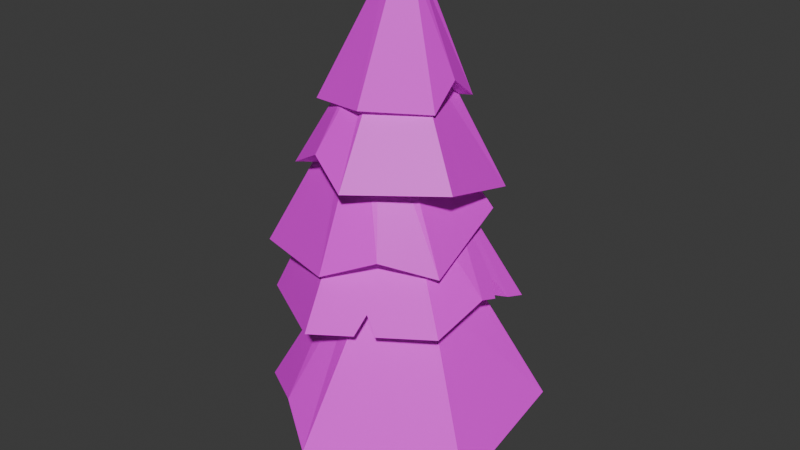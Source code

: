 # Source: Tree2.blend  (saved by Blender 4.5.88; exported with 4.5.12 LTS)
import bpy
from mathutils import Matrix  # noqa: F401  (used for matrix-valued properties, if any)

bpy.ops.wm.read_factory_settings(use_empty=True)
scene = bpy.context.scene
scene.name = 'Scene'

# ---- collections
col_collection = bpy.data.collections.new('Collection'); scene.collection.children.link(col_collection)

# ---- images (referenced by path relative to the original .blend; pixels are not part of the script)
import os
ASSET_DIR = os.environ.get("B2B_ASSET_DIR", "")  # directory of the original .blend (textures are referenced by path, not embedded)
HERE = os.path.dirname(os.path.abspath(__file__))  # packed textures are extracted next to this script under _unpacked/

def load_image(name, relpath, width, height, colorspace="sRGB"):
    """Load a texture the original file referenced (path relative to the .blend, or extracted next to this script)."""
    p = next((c for c in (os.path.join(HERE, relpath), os.path.join(ASSET_DIR, relpath)) if relpath and os.path.exists(c)), "")
    if p:
        img = bpy.data.images.load(p, check_existing=True)
        img.name = name
    else:  # same state as the original file: an image datablock whose file is absent (Cycles renders it pink)
        img = bpy.data.images.new(name, width, height)
        img.source = "FILE"
        img.filepath = "//" + (relpath or name)
    img.colorspace_settings.name = colorspace
    return img
img_endesga_x64_png_001 = load_image('endesga x64.png.001', 'endesga x64.png', 1024, 1024, 'sRGB')

# ---- materials (node trees are filled in below, after node groups)
mat_material = bpy.data.materials.new('Material')
mat_material.alpha_threshold = 0.0
mat_material.roughness = 0.5
mat_material.line_color = (0.0, 0.0, 0.0, 1.0)

# ---- material node trees
mat_material.use_nodes = True; mat_material.node_tree.nodes.clear()
_N = mat_material.node_tree.nodes; _L = mat_material.node_tree.links
n0 = _N.new('ShaderNodeOutputMaterial'); n0.name = 'Material Output'; n0.location = (300, 300)
n1 = _N.new('ShaderNodeBsdfPrincipled'); n1.name = 'Principled BSDF'; n1.location = (10, 300)
n1.inputs[3].default_value = 1.45
n2 = _N.new('ShaderNodeTexImage'); n2.name = 'Image Texture'; n2.location = (-331, 293)
n2.image = img_endesga_x64_png_001
_L.new(n1.outputs[0], n0.inputs[0])
_L.new(n2.outputs[0], n1.inputs[0])
n0.is_active_output = True

# ---- world
world_world = bpy.data.worlds.new('World'); scene.world = world_world
world_world.use_nodes = True; world_world.node_tree.nodes.clear()
_N = world_world.node_tree.nodes; _L = world_world.node_tree.links
n0 = _N.new('ShaderNodeOutputWorld'); n0.name = 'World Output'; n0.location = (300, 300)
n1 = _N.new('ShaderNodeBackground'); n1.name = 'Background'; n1.location = (10, 300)
n1.inputs[0].default_value = (0.05088, 0.05088, 0.05088, 1.0)
_L.new(n1.outputs[0], n0.inputs[0])
n0.is_active_output = True
world_world.color = (0.05088, 0.05088, 0.05088)
world_world.sun_shadow_jitter_overblur = 0.0

# ---- meshes
me_cylinder = bpy.data.meshes.new('Cylinder')
me_cylinder.from_pydata([(0.0, 1.0, -1.0), (0.0, 0.5935, 1.0), (0.866, 0.5, -1.0), (0.514, 0.2968, 1.0), (0.866, -0.5, -1.0), (0.514, -0.2968, 1.0), (0.0, -1.0, -1.0), (0.0, -0.5935, 1.0), (-0.866, -0.5, -1.0), (-0.514, -0.2968, 1.0), (-0.866, 0.5, -1.0), (-0.514, 0.2968, 1.0), (-0.2682, 0.8375, -0.0136), (0.4242, 0.4377, -0.0136), (0.4242, -0.3618, -0.0136), (-0.2682, -0.7615, -0.0136), (-0.9606, -0.3618, -0.0136), (-0.9606, 0.4377, -0.0136)], [], [(12, 1, 3, 13), (13, 3, 5, 14), (14, 5, 7, 15), (15, 7, 9, 16), (3, 1, 11, 9, 7, 5), (16, 9, 11, 17), (17, 11, 1, 12), (0, 2, 4, 6, 8, 10), (10, 17, 12, 0), (8, 16, 17, 10), (6, 15, 16, 8), (4, 14, 15, 6), (2, 13, 14, 4), (0, 12, 13, 2)])
_uv = me_cylinder.uv_layers.new(name='UVMap')
_uv.uv.foreach_set('vector', [0.3919, 0.06348, 0.392, 0.1135, 0.3921, 0.1135, 0.3921, 0.06348, 0.3921, 0.06348, 0.3921, 0.1135, 0.3921, 0.1135, 0.3921, 0.06348, 0.3921, 0.06348, 0.3921, 0.1135, 0.392, 0.1135, 0.3919, 0.06348, 0.3919, 0.06348, 0.392, 0.1135, 0.3918, 0.1135, 0.3917, 0.06348, 0.3921, 0.1135, 0.392, 0.1135, 0.3918, 0.1135, 0.3918, 0.1135, 0.392, 0.1135, 0.3921, 0.1135, 0.3917, 0.06348, 0.3918, 0.1135, 0.3918, 0.1135, 0.3917, 0.06348, 0.3917, 0.06348, 0.3918, 0.1135, 0.392, 0.1135, 0.3919, 0.06348, 0.392, 0.01476, 0.3922, 0.01476, 0.3922, 0.01476, 0.392, 0.01476, 0.3917, 0.01476, 0.3917, 0.01476, 0.3917, 0.01476, 0.3917, 0.06348, 0.3919, 0.06348, 0.392, 0.01476, 0.3917, 0.01476, 0.3917, 0.06348, 0.3917, 0.06348, 0.3917, 0.01476, 0.392, 0.01476, 0.3919, 0.06348, 0.3917, 0.06348, 0.3917, 0.01476, 0.3922, 0.01476, 0.3921, 0.06348, 0.3919, 0.06348, 0.392, 0.01476, 0.3922, 0.01476, 0.3921, 0.06348, 0.3921, 0.06348, 0.3922, 0.01476, 0.392, 0.01476, 0.3919, 0.06348, 0.3921, 0.06348, 0.3922, 0.01476])
me_cylinder.materials.append(mat_material)
me_cylinder.update()
me_cylinder_001 = bpy.data.meshes.new('Cylinder.001')
me_cylinder_001.from_pydata([(0.0, 1.001, -1.0), (0.0, 0.528, 1.0), (0.8293, 0.4794, -0.7806), (0.4572, 0.264, 1.0), (0.8916, -0.4932, -1.136), (0.4572, -0.264, 1.0), (-0.09349, -0.9978, -0.9482), (0.0, -0.528, 1.0), (-0.8201, -0.5128, -0.8708), (-0.4572, -0.264, 1.0), (-0.9373, 0.5277, -1.144), (-0.4572, 0.264, 1.0), (0.0, 1.272, -1.0), (1.064, 0.6148, -0.7806), (1.126, -0.6286, -1.136), (-0.09349, -1.269, -0.9482), (-1.055, -0.6482, -0.8708), (-1.172, 0.6631, -1.144), (6.026e-09, 0.8844, -0.5717), (0.7659, 0.4422, -0.5717), (0.7659, -0.4422, -0.5717), (6.026e-09, -0.8844, -0.5717), (-0.7659, -0.4422, -0.5717), (-0.7659, 0.4422, -0.5717), (-0.5276, -0.993, -0.6625), (-0.2286, -0.396, 1.0), (-0.4103, -0.7899, -0.6625), (-0.3829, -0.6633, -0.5717), (0.485, 0.8734, -0.6268), (0.2286, 0.396, 1.0), (0.3677, 0.6702, -0.6268), (0.3829, 0.6633, -0.5717), (-0.628, 0.9458, -1.077), (-0.4441, 1.041, -1.054), (-0.5272, 0.735, -1.081), (-0.3623, 0.8183, -1.056), (-0.4113, 0.7291, -0.8274), (-0.528, 0.9043, -0.8136)], [], [(28, 29, 3, 13), (13, 3, 5, 14), (14, 5, 7, 15), (24, 25, 9, 16), (3, 29, 1, 11, 9, 25, 7, 5), (16, 9, 11, 17), (17, 11, 1, 12, 33, 37, 32), (10, 34, 36, 35, 0, 18, 23), (30, 0, 12, 28), (4, 2, 13, 14), (6, 4, 14, 15), (26, 6, 15, 24), (10, 8, 16, 17), (0, 35, 33, 12), (18, 31, 19, 20, 21, 27, 22, 23), (26, 8, 22, 27), (2, 4, 20, 19), (8, 10, 23, 22), (4, 6, 21, 20), (30, 2, 19, 31), (6, 26, 27, 21), (8, 26, 24, 16), (15, 7, 25, 24), (0, 30, 31, 18), (2, 30, 28, 13), (12, 1, 29, 28), (37, 33, 35, 36), (32, 34, 10, 17), (36, 34, 32, 37)])
_uv = me_cylinder_001.uv_layers.new(name='UVMap')
_uv.uv.foreach_set('vector', [0.3279, 0.1786, 0.3278, 0.0196, 0.3276, 0.0196, 0.3276, 0.1782, 0.3276, 0.1782, 0.3276, 0.0196, 0.3276, 0.0196, 0.3276, 0.1774, 0.3276, 0.1774, 0.3276, 0.0196, 0.3281, 0.0196, 0.3282, 0.1778, 0.3284, 0.1785, 0.3284, 0.0196, 0.3286, 0.0196, 0.3286, 0.178, 0.3276, 0.0196, 0.3278, 0.0196, 0.3281, 0.0196, 0.3286, 0.0196, 0.3286, 0.0196, 0.3284, 0.0196, 0.3281, 0.0196, 0.3276, 0.0196, 0.3286, 0.178, 0.3286, 0.0196, 0.3286, 0.0196, 0.3287, 0.1774, 0.3287, 0.1774, 0.3286, 0.0196, 0.3281, 0.0196, 0.3281, 0.1777, 0.3283, 0.1776, 0.3284, 0.1782, 0.3284, 0.1775, 0.3286, 0.1774, 0.3284, 0.1775, 0.3283, 0.1781, 0.3283, 0.1776, 0.3281, 0.1777, 0.3281, 0.1787, 0.3285, 0.1787, 0.3279, 0.1786, 0.3281, 0.1777, 0.3281, 0.1777, 0.3279, 0.1786, 0.3277, 0.1774, 0.3277, 0.1782, 0.3276, 0.1782, 0.3276, 0.1774, 0.3282, 0.1778, 0.3277, 0.1774, 0.3276, 0.1774, 0.3282, 0.1778, 0.3283, 0.1785, 0.3282, 0.1778, 0.3282, 0.1778, 0.3284, 0.1785, 0.3286, 0.1774, 0.3285, 0.178, 0.3286, 0.178, 0.3287, 0.1774, 0.3281, 0.1777, 0.3283, 0.1776, 0.3283, 0.1776, 0.3281, 0.1777, 0.3281, 0.1787, 0.3279, 0.1787, 0.3277, 0.1787, 0.3277, 0.1787, 0.3281, 0.1787, 0.3283, 0.1787, 0.3285, 0.1787, 0.3285, 0.1787, 0.3283, 0.1785, 0.3285, 0.178, 0.3285, 0.1787, 0.3283, 0.1787, 0.3277, 0.1782, 0.3277, 0.1774, 0.3277, 0.1787, 0.3277, 0.1787, 0.3285, 0.178, 0.3286, 0.1774, 0.3285, 0.1787, 0.3285, 0.1787, 0.3277, 0.1774, 0.3282, 0.1778, 0.3281, 0.1787, 0.3277, 0.1787, 0.3279, 0.1786, 0.3277, 0.1782, 0.3277, 0.1787, 0.3279, 0.1787, 0.3282, 0.1778, 0.3283, 0.1785, 0.3283, 0.1787, 0.3281, 0.1787, 0.3285, 0.178, 0.3283, 0.1785, 0.3284, 0.1785, 0.3286, 0.178, 0.3282, 0.1778, 0.3281, 0.0196, 0.3284, 0.0196, 0.3284, 0.1785, 0.3281, 0.1777, 0.3279, 0.1786, 0.3279, 0.1787, 0.3281, 0.1787, 0.3277, 0.1782, 0.3279, 0.1786, 0.3279, 0.1786, 0.3276, 0.1782, 0.3281, 0.1777, 0.3281, 0.0196, 0.3278, 0.0196, 0.3279, 0.1786, 0.3284, 0.1782, 0.3283, 0.1776, 0.3283, 0.1776, 0.3283, 0.1781, 0.3284, 0.1775, 0.3284, 0.1775, 0.3286, 0.1774, 0.3287, 0.1774, 0.3283, 0.1781, 0.3284, 0.1775, 0.3284, 0.1775, 0.3284, 0.1782])
me_cylinder_001.materials.append(mat_material)
me_cylinder_001.update()
me_cylinder_002 = bpy.data.meshes.new('Cylinder.002')
me_cylinder_002.from_pydata([(-0.01822, 1.01, -1.229), (0.0, 0.528, 1.0), (0.8672, 0.5007, -1.0), (0.4572, 0.264, 1.0), (0.8672, -0.5007, -1.0), (0.4572, -0.264, 1.0), (0.0, -1.001, -1.0), (0.0, -0.528, 1.0), (-0.8672, -0.5007, -1.0), (-0.4572, -0.264, 1.0), (-0.8672, 0.5007, -1.0), (-0.4572, 0.264, 1.0), (-0.01822, 1.281, -1.229), (1.102, 0.6361, -1.0), (1.102, -0.6361, -1.0), (0.0, -1.272, -1.0), (-1.102, -0.6361, -1.0), (-1.102, 0.6361, -1.0), (5.751e-09, 0.9067, -0.5717), (0.7852, 0.4533, -0.5717), (0.7852, -0.4533, -0.5717), (4.818e-09, -0.9067, -0.5717), (-0.7852, -0.4533, -0.5717), (-0.7852, 0.4533, -0.5717), (-0.9882, -0.07192, -0.8646), (-0.4572, 0.0, 1.0), (-0.7536, -0.07192, -0.8646), (-0.7852, 0.0, -0.5717), (1.124, -0.01019, -0.7258), (0.4572, 0.0, 1.0), (0.889, -0.01019, -0.7258), (0.7852, 0.0, -0.5717), (0.874, 0.3429, -0.9153), (0.8822, 0.1506, -0.8121), (0.7748, 0.2172, -0.5712), (1.11, 0.4027, -0.901), (1.114, 0.1956, -0.8138), (1.013, 0.2771, -0.5756), (0.3684, -0.694, -0.5717), (0.5871, -0.9333, -1.0), (0.4111, -1.035, -1.0), (0.4991, -0.7133, -1.0), (0.2717, -0.8445, -1.0), (0.4652, -0.8997, -0.7206)], [], [(12, 1, 3, 13), (28, 29, 5, 14), (14, 5, 7, 15, 40, 43, 39), (15, 7, 9, 16), (3, 1, 11, 25, 9, 7, 5, 29), (24, 25, 11, 17), (17, 11, 1, 12), (10, 0, 18, 23), (2, 0, 12, 13), (30, 33, 36, 28), (6, 42, 40, 15), (8, 6, 15, 16), (26, 8, 16, 24), (0, 10, 17, 12), (18, 19, 34, 31, 20, 38, 21, 22, 27, 23), (6, 8, 22, 21), (30, 4, 20, 31), (26, 10, 23, 27), (4, 41, 38, 20), (0, 2, 19, 18), (8, 26, 27, 22), (10, 26, 24, 17), (16, 9, 25, 24), (2, 32, 34, 19), (4, 30, 28, 14), (13, 3, 29, 28, 36, 37, 35), (35, 32, 2, 13), (34, 37, 36, 33), (34, 33, 30, 31), (37, 34, 32, 35), (39, 41, 4, 14), (38, 42, 6, 21), (38, 41, 39, 43), (43, 40, 42, 38)])
_uv = me_cylinder_002.uv_layers.new(name='UVMap')
_uv.uv.foreach_set('vector', [0.3283, 0.1772, 0.3284, 0.02939, 0.3282, 0.02078, 0.328, 0.1777, 0.328, 0.1781, 0.3282, 0.01894, 0.3282, 0.01711, 0.328, 0.1779, 0.328, 0.1779, 0.3282, 0.01711, 0.3285, 0.02207, 0.3284, 0.1777, 0.3282, 0.1778, 0.3282, 0.1781, 0.3282, 0.1778, 0.3284, 0.1777, 0.3285, 0.02207, 0.3287, 0.03068, 0.3287, 0.1774, 0.3282, 0.02078, 0.3284, 0.02939, 0.3287, 0.03434, 0.3287, 0.03251, 0.3287, 0.03068, 0.3285, 0.02207, 0.3282, 0.01711, 0.3282, 0.01894, 0.3287, 0.1775, 0.3287, 0.03251, 0.3287, 0.03434, 0.3287, 0.1773, 0.3287, 0.1773, 0.3287, 0.03434, 0.3284, 0.02939, 0.3283, 0.1772, 0.3286, 0.1773, 0.3283, 0.1772, 0.3283, 0.178, 0.3286, 0.1779, 0.328, 0.1777, 0.3283, 0.1772, 0.3283, 0.1772, 0.328, 0.1777, 0.3281, 0.1781, 0.328, 0.178, 0.328, 0.178, 0.328, 0.1781, 0.3284, 0.1777, 0.3283, 0.1777, 0.3282, 0.1778, 0.3284, 0.1777, 0.3286, 0.1774, 0.3284, 0.1777, 0.3284, 0.1777, 0.3287, 0.1774, 0.3286, 0.1776, 0.3286, 0.1774, 0.3287, 0.1774, 0.3287, 0.1775, 0.3283, 0.1772, 0.3286, 0.1773, 0.3287, 0.1773, 0.3283, 0.1772, 0.3283, 0.178, 0.3281, 0.1782, 0.3281, 0.1782, 0.3281, 0.1783, 0.3281, 0.1783, 0.3282, 0.1782, 0.3284, 0.1782, 0.3286, 0.178, 0.3286, 0.1779, 0.3286, 0.1779, 0.3284, 0.1777, 0.3286, 0.1774, 0.3286, 0.178, 0.3284, 0.1782, 0.3281, 0.1781, 0.3281, 0.1778, 0.3281, 0.1783, 0.3281, 0.1783, 0.3286, 0.1776, 0.3286, 0.1773, 0.3286, 0.1779, 0.3286, 0.1779, 0.3281, 0.1778, 0.3282, 0.1778, 0.3282, 0.1782, 0.3281, 0.1783, 0.3283, 0.1772, 0.328, 0.1777, 0.3281, 0.1782, 0.3283, 0.178, 0.3286, 0.1774, 0.3286, 0.1776, 0.3286, 0.1779, 0.3286, 0.178, 0.3286, 0.1773, 0.3286, 0.1776, 0.3287, 0.1775, 0.3287, 0.1773, 0.3287, 0.1774, 0.3287, 0.03068, 0.3287, 0.03251, 0.3287, 0.1775, 0.328, 0.1777, 0.328, 0.1778, 0.3281, 0.1782, 0.3281, 0.1782, 0.3281, 0.1778, 0.3281, 0.1781, 0.328, 0.1781, 0.328, 0.1779, 0.328, 0.1777, 0.3282, 0.02078, 0.3282, 0.01894, 0.328, 0.1781, 0.328, 0.178, 0.328, 0.1783, 0.328, 0.1779, 0.328, 0.1779, 0.328, 0.1778, 0.328, 0.1777, 0.328, 0.1777, 0.3281, 0.1782, 0.328, 0.1783, 0.328, 0.178, 0.328, 0.178, 0.3281, 0.1782, 0.328, 0.178, 0.3281, 0.1781, 0.3281, 0.1783, 0.328, 0.1783, 0.3281, 0.1782, 0.328, 0.1778, 0.328, 0.1779, 0.3282, 0.1778, 0.3282, 0.1778, 0.3281, 0.1778, 0.328, 0.1779, 0.3282, 0.1782, 0.3283, 0.1777, 0.3284, 0.1777, 0.3284, 0.1782, 0.3282, 0.1782, 0.3282, 0.1778, 0.3282, 0.1778, 0.3282, 0.1781, 0.3282, 0.1781, 0.3282, 0.1778, 0.3283, 0.1777, 0.3282, 0.1782])
me_cylinder_002.materials.append(mat_material)
me_cylinder_002.update()
me_cylinder_003 = bpy.data.meshes.new('Cylinder.003')
me_cylinder_003.from_pydata([(0.03091, 0.9633, -0.9854), (-0.01476, 0.403, 0.8677), (0.7078, 0.4003, -0.75), (0.2776, 0.1603, 1.0), (0.8672, -0.5007, -1.0), (0.2776, -0.1603, 1.0), (0.0, -1.001, -1.0), (1.389e-09, -0.3205, 1.0), (-1.012, -0.6812, -1.271), (-0.2776, -0.1603, 1.0), (-0.8659, 0.4924, -1.109), (-0.2776, 0.1603, 1.0), (0.01615, 1.317, -1.118), (0.9424, 0.5358, -0.75), (1.102, -0.6361, -1.0), (0.0, -1.272, -1.0), (-1.246, -0.8167, -1.271), (-1.101, 0.6278, -1.109), (1.15e-08, 0.8491, -0.5717), (0.7353, 0.4245, -0.5717), (0.7353, -0.4245, -0.5717), (1.209e-08, -0.8491, -0.5717), (-0.7353, -0.4245, -0.5717), (-0.7353, 0.4245, -0.5717), (0.581, -0.9832, -0.7324), (0.1388, -0.2404, 1.0), (0.4637, -0.7801, -0.7324), (0.3677, -0.6368, -0.5717), (-0.5074, 1.025, -0.8837), (-0.1462, 0.2816, 0.9338), (-0.3827, 0.7802, -0.8175), (-0.3677, 0.6368, -0.5717)], [], [(12, 1, 3, 13), (13, 3, 5, 14), (24, 25, 7, 15), (15, 7, 9, 16), (3, 1, 29, 11, 9, 7, 25, 5), (16, 9, 11, 17), (28, 29, 1, 12), (30, 0, 18, 31), (2, 0, 12, 13), (4, 2, 13, 14), (26, 4, 14, 24), (8, 6, 15, 16), (10, 8, 16, 17), (30, 10, 17, 28), (18, 19, 20, 27, 21, 22, 23, 31), (6, 8, 22, 21), (2, 4, 20, 19), (8, 10, 23, 22), (26, 6, 21, 27), (0, 2, 19, 18), (4, 26, 27, 20), (6, 26, 24, 15), (14, 5, 25, 24), (0, 30, 28, 12), (10, 30, 31, 23), (17, 11, 29, 28)])
_uv = me_cylinder_003.uv_layers.new(name='UVMap')
_uv.uv.foreach_set('vector', [0.329, 0.164, 0.329, 0.02441, 0.3287, 0.01723, 0.3287, 0.1637, 0.3287, 0.1637, 0.3287, 0.01723, 0.3287, 0.02105, 0.3287, 0.1642, 0.3289, 0.164, 0.3288, 0.02205, 0.329, 0.02306, 0.329, 0.1644, 0.329, 0.1644, 0.329, 0.02306, 0.3293, 0.02125, 0.3294, 0.1646, 0.3287, 0.01723, 0.329, 0.02441, 0.3292, 0.02092, 0.3293, 0.01743, 0.3293, 0.02125, 0.329, 0.02306, 0.3288, 0.02205, 0.3287, 0.02105, 0.3294, 0.1646, 0.3293, 0.02125, 0.3293, 0.01743, 0.3294, 0.1641, 0.3292, 0.1637, 0.3292, 0.02092, 0.329, 0.02441, 0.329, 0.164, 0.3292, 0.1637, 0.329, 0.1639, 0.329, 0.1634, 0.3292, 0.1634, 0.3288, 0.1637, 0.329, 0.1639, 0.329, 0.164, 0.3287, 0.1637, 0.3288, 0.1642, 0.3288, 0.1637, 0.3287, 0.1637, 0.3287, 0.1642, 0.3289, 0.1639, 0.3288, 0.1642, 0.3287, 0.1642, 0.3289, 0.164, 0.3294, 0.1646, 0.329, 0.1643, 0.329, 0.1644, 0.3294, 0.1646, 0.3293, 0.1641, 0.3294, 0.1646, 0.3294, 0.1646, 0.3294, 0.1641, 0.3292, 0.1637, 0.3293, 0.1641, 0.3294, 0.1641, 0.3292, 0.1637, 0.329, 0.1634, 0.3288, 0.1635, 0.3288, 0.1636, 0.3289, 0.1637, 0.329, 0.1637, 0.3293, 0.1636, 0.3293, 0.1635, 0.3292, 0.1634, 0.329, 0.1643, 0.3294, 0.1646, 0.3293, 0.1636, 0.329, 0.1637, 0.3288, 0.1637, 0.3288, 0.1642, 0.3288, 0.1636, 0.3288, 0.1635, 0.3294, 0.1646, 0.3293, 0.1641, 0.3293, 0.1635, 0.3293, 0.1636, 0.3289, 0.1639, 0.329, 0.1643, 0.329, 0.1637, 0.3289, 0.1637, 0.329, 0.1639, 0.3288, 0.1637, 0.3288, 0.1635, 0.329, 0.1634, 0.3288, 0.1642, 0.3289, 0.1639, 0.3289, 0.1637, 0.3288, 0.1636, 0.329, 0.1643, 0.3289, 0.1639, 0.3289, 0.164, 0.329, 0.1644, 0.3287, 0.1642, 0.3287, 0.02105, 0.3288, 0.02205, 0.3289, 0.164, 0.329, 0.1639, 0.3292, 0.1637, 0.3292, 0.1637, 0.329, 0.164, 0.3293, 0.1641, 0.3292, 0.1637, 0.3292, 0.1634, 0.3293, 0.1635, 0.3294, 0.1641, 0.3293, 0.01743, 0.3292, 0.02092, 0.3292, 0.1637])
me_cylinder_003.materials.append(mat_material)
me_cylinder_003.update()
me_cylinder_004 = bpy.data.meshes.new('Cylinder.004')
me_cylinder_004.from_pydata([(0.0, 1.001, -1.0), (1.291e-09, 0.3514, 1.0), (0.8547, 0.5188, -1.374), (0.3043, 0.1757, 1.0), (0.8672, -0.5007, -1.0), (0.3043, -0.1757, 1.0), (0.0, -1.001, -1.0), (-1.291e-09, -0.3514, 1.0), (-0.8672, -0.5007, -1.0), (-0.3043, -0.1757, 1.0), (-0.8533, 0.4806, -0.5845), (-0.3043, 0.1757, 1.0), (0.0, 1.272, -1.0), (1.089, 0.6542, -1.374), (1.102, -0.6361, -1.0), (0.0, -1.272, -1.0), (-1.102, -0.6361, -1.0), (-1.088, 0.6161, -0.5845), (-0.006412, 0.792, -0.5717), (0.6891, 0.3904, -0.5717), (0.6891, -0.4126, -0.5717), (-0.006412, -0.8142, -0.5717), (-0.7019, -0.4126, -0.5717), (-0.7019, 0.3904, -0.5717), (-0.5382, -0.9725, -0.6215), (-0.1522, -0.2635, 1.0), (-0.4209, -0.7693, -0.6215), (-0.3542, -0.6134, -0.5717), (-1.095, -0.06024, -0.8089), (-1.093, 0.1472, -0.7401), (-0.7019, 0.09139, -0.5717), (-0.8612, -0.07378, -0.8193), (-0.858, 0.1481, -0.7253), (-0.929, 0.00532, -0.4234)], [], [(12, 1, 3, 13), (13, 3, 5, 14), (14, 5, 7, 15), (24, 25, 9, 16), (3, 1, 11, 9, 25, 7, 5), (16, 9, 11, 17, 29, 33, 28), (17, 11, 1, 12), (10, 0, 18, 23), (2, 0, 12, 13), (4, 2, 13, 14), (6, 4, 14, 15), (26, 6, 15, 24), (10, 32, 29, 17), (0, 10, 17, 12), (18, 19, 20, 21, 27, 22, 30, 23), (26, 8, 22, 27), (2, 4, 20, 19), (8, 31, 30, 22), (4, 6, 21, 20), (0, 2, 19, 18), (6, 26, 27, 21), (8, 26, 24, 16), (15, 7, 25, 24), (33, 29, 32, 30), (28, 31, 8, 16), (30, 32, 10, 23), (30, 31, 28, 33)])
_uv = me_cylinder_004.uv_layers.new(name='UVMap')
_uv.uv.foreach_set('vector', [0.3292, 0.168, 0.3292, 0.02325, 0.3294, 0.02079, 0.3297, 0.1691, 0.3297, 0.1691, 0.3294, 0.02079, 0.3294, 0.01856, 0.3298, 0.1671, 0.3298, 0.1671, 0.3294, 0.01856, 0.3293, 0.01879, 0.3293, 0.1671, 0.3291, 0.1658, 0.3292, 0.02002, 0.3291, 0.02125, 0.3288, 0.1676, 0.3294, 0.02079, 0.3292, 0.02325, 0.3291, 0.02348, 0.3291, 0.02125, 0.3292, 0.02002, 0.3293, 0.01879, 0.3294, 0.01856, 0.3288, 0.1676, 0.3291, 0.02125, 0.3291, 0.02348, 0.3288, 0.1663, 0.3288, 0.1668, 0.3289, 0.1654, 0.3288, 0.167, 0.3288, 0.1663, 0.3291, 0.02348, 0.3292, 0.02325, 0.3292, 0.168, 0.3289, 0.1662, 0.3292, 0.1679, 0.3292, 0.1661, 0.3289, 0.1661, 0.3296, 0.1691, 0.3292, 0.1679, 0.3292, 0.168, 0.3297, 0.1691, 0.3297, 0.1672, 0.3296, 0.1691, 0.3297, 0.1691, 0.3298, 0.1671, 0.3293, 0.1672, 0.3297, 0.1672, 0.3298, 0.1671, 0.3293, 0.1671, 0.3291, 0.1659, 0.3293, 0.1672, 0.3293, 0.1671, 0.3291, 0.1658, 0.3289, 0.1662, 0.3289, 0.1667, 0.3288, 0.1668, 0.3288, 0.1663, 0.3292, 0.1679, 0.3289, 0.1662, 0.3288, 0.1663, 0.3292, 0.168, 0.3292, 0.1661, 0.3295, 0.1658, 0.3296, 0.1655, 0.3293, 0.1655, 0.3291, 0.1657, 0.329, 0.1659, 0.329, 0.166, 0.3289, 0.1661, 0.3291, 0.1659, 0.3289, 0.1676, 0.329, 0.1659, 0.3291, 0.1657, 0.3296, 0.1691, 0.3297, 0.1672, 0.3296, 0.1655, 0.3295, 0.1658, 0.3289, 0.1676, 0.3289, 0.167, 0.329, 0.166, 0.329, 0.1659, 0.3297, 0.1672, 0.3293, 0.1672, 0.3293, 0.1655, 0.3296, 0.1655, 0.3292, 0.1679, 0.3296, 0.1691, 0.3295, 0.1658, 0.3292, 0.1661, 0.3293, 0.1672, 0.3291, 0.1659, 0.3291, 0.1657, 0.3293, 0.1655, 0.3289, 0.1676, 0.3291, 0.1659, 0.3291, 0.1658, 0.3288, 0.1676, 0.3293, 0.1671, 0.3293, 0.01879, 0.3292, 0.02002, 0.3291, 0.1658, 0.3289, 0.1654, 0.3288, 0.1668, 0.3289, 0.1667, 0.329, 0.166, 0.3288, 0.167, 0.3289, 0.167, 0.3289, 0.1676, 0.3288, 0.1676, 0.329, 0.166, 0.3289, 0.1667, 0.3289, 0.1662, 0.3289, 0.1661, 0.329, 0.166, 0.3289, 0.167, 0.3288, 0.167, 0.3289, 0.1654])
me_cylinder_004.materials.append(mat_material)
me_cylinder_004.update()
me_cylinder_005 = bpy.data.meshes.new('Cylinder.005')
me_cylinder_005.from_pydata([(0.0, 1.001, -1.0), (0.002298, 0.2845, 1.0), (0.8748, 0.4966, -1.088), (0.2452, 0.1442, 1.0), (0.8672, -0.5007, -1.0), (0.2452, -0.1363, 1.0), (0.0, -1.001, -1.0), (0.002298, -0.2765, 1.0), (-1.0, -0.5299, -1.308), (-0.2406, -0.1363, 1.0), (-0.9069, 0.4846, -1.218), (-0.2406, 0.1442, 1.0), (0.0, 1.272, -1.0), (1.109, 0.632, -1.088), (1.102, -0.6361, -1.0), (0.0, -1.272, -1.0), (-1.235, -0.6653, -1.308), (-1.141, 0.6201, -1.218), (-1.21e-08, 0.6327, -0.5717), (0.5479, 0.3164, -0.5717), (0.5479, -0.3164, -0.5717), (1.259e-08, -0.6327, -0.5717), (-0.5479, -0.3164, -0.5717), (-0.5479, 0.3164, -0.5717), (1.072, 0.0163, -0.6524), (0.2452, 0.00398, 1.0), (0.837, 0.0163, -0.6524), (0.5479, 0.0, -0.5717), (-0.5708, 0.965, -0.7707), (-0.1192, 0.2143, 1.0), (-0.4535, 0.7618, -0.7707), (-0.274, 0.4745, -0.5717)], [], [(12, 1, 3, 13), (24, 25, 5, 14), (14, 5, 7, 15), (15, 7, 9, 16), (3, 1, 29, 11, 9, 7, 5, 25), (16, 9, 11, 17), (28, 29, 1, 12), (30, 0, 18, 31), (2, 0, 12, 13), (26, 2, 13, 24), (6, 4, 14, 15), (8, 6, 15, 16), (10, 8, 16, 17), (30, 10, 17, 28), (18, 19, 27, 20, 21, 22, 23, 31), (6, 8, 22, 21), (26, 4, 20, 27), (8, 10, 23, 22), (4, 6, 21, 20), (0, 2, 19, 18), (2, 26, 27, 19), (4, 26, 24, 14), (13, 3, 25, 24), (0, 30, 28, 12), (10, 30, 31, 23), (17, 11, 29, 28)])
_uv = me_cylinder_005.uv_layers.new(name='UVMap')
_uv.uv.foreach_set('vector', [0.3286, 0.08767, 0.3287, 0.2116, 0.3288, 0.2101, 0.329, 0.08738, 0.3291, 0.088, 0.3288, 0.2097, 0.3288, 0.2094, 0.3291, 0.08744, 0.3291, 0.08744, 0.3288, 0.2094, 0.3287, 0.2102, 0.3287, 0.08752, 0.3287, 0.08752, 0.3287, 0.2102, 0.3286, 0.2117, 0.3282, 0.08723, 0.3288, 0.2101, 0.3287, 0.2116, 0.3287, 0.212, 0.3286, 0.2124, 0.3286, 0.2117, 0.3287, 0.2102, 0.3288, 0.2094, 0.3288, 0.2097, 0.3282, 0.08723, 0.3286, 0.2117, 0.3286, 0.2124, 0.3282, 0.08743, 0.3284, 0.08805, 0.3287, 0.212, 0.3287, 0.2116, 0.3286, 0.08767, 0.3285, 0.08803, 0.3286, 0.08765, 0.3286, 0.08827, 0.3285, 0.08829, 0.329, 0.0874, 0.3286, 0.08765, 0.3286, 0.08767, 0.329, 0.08738, 0.329, 0.08802, 0.329, 0.0874, 0.329, 0.08738, 0.3291, 0.088, 0.3287, 0.08753, 0.329, 0.08747, 0.3291, 0.08744, 0.3287, 0.08752, 0.3283, 0.08721, 0.3287, 0.08753, 0.3287, 0.08752, 0.3282, 0.08723, 0.3283, 0.08739, 0.3283, 0.08721, 0.3282, 0.08723, 0.3282, 0.08743, 0.3285, 0.08803, 0.3283, 0.08739, 0.3282, 0.08743, 0.3284, 0.08805, 0.3286, 0.08827, 0.3289, 0.08819, 0.3289, 0.08817, 0.3289, 0.08815, 0.3287, 0.08819, 0.3285, 0.08827, 0.3285, 0.08831, 0.3285, 0.08829, 0.3287, 0.08753, 0.3283, 0.08721, 0.3285, 0.08827, 0.3287, 0.08819, 0.329, 0.08802, 0.329, 0.08747, 0.3289, 0.08815, 0.3289, 0.08817, 0.3283, 0.08721, 0.3283, 0.08739, 0.3285, 0.08831, 0.3285, 0.08827, 0.329, 0.08747, 0.3287, 0.08753, 0.3287, 0.08819, 0.3289, 0.08815, 0.3286, 0.08765, 0.329, 0.0874, 0.3289, 0.08819, 0.3286, 0.08827, 0.329, 0.0874, 0.329, 0.08802, 0.3289, 0.08817, 0.3289, 0.08819, 0.329, 0.08747, 0.329, 0.08802, 0.3291, 0.088, 0.3291, 0.08744, 0.329, 0.08738, 0.3288, 0.2101, 0.3288, 0.2097, 0.3291, 0.088, 0.3286, 0.08765, 0.3285, 0.08803, 0.3284, 0.08805, 0.3286, 0.08767, 0.3283, 0.08739, 0.3285, 0.08803, 0.3285, 0.08829, 0.3285, 0.08831, 0.3282, 0.08743, 0.3286, 0.2124, 0.3287, 0.212, 0.3284, 0.08805])
me_cylinder_005.materials.append(mat_material)
me_cylinder_005.update()

# ---- objects
ob_cylinder = bpy.data.objects.new('Cylinder', me_cylinder)
ob_cylinder_001 = bpy.data.objects.new('Cylinder.001', me_cylinder_001)
ob_cylinder_002 = bpy.data.objects.new('Cylinder.002', me_cylinder_002)
ob_cylinder_003 = bpy.data.objects.new('Cylinder.003', me_cylinder_003)
ob_cylinder_004 = bpy.data.objects.new('Cylinder.004', me_cylinder_004)
ob_cylinder_005 = bpy.data.objects.new('Cylinder.005', me_cylinder_005)

# ---- transforms, parenting, visibility, modifiers, constraints
ob_cylinder.location = (0.0, 0.0, 0.829)
ob_cylinder.scale = (0.6358, 0.6358, 0.8642)
ob_cylinder_001.location = (0.0, 0.0, 1.938)
ob_cylinder_001.scale = (1.513, 1.513, 1.0)
ob_cylinder_002.location = (-0.3444, 0.1144, 3.313)
ob_cylinder_002.rotation_euler = (-0.05619, -0.1196, -0.03776)
ob_cylinder_002.scale = (1.322, 1.322, 0.8735)
ob_cylinder_003.location = (-0.3124, 0.03223, 4.365)
ob_cylinder_003.rotation_euler = (0.1273, -0.003859, -0.002441)
ob_cylinder_003.scale = (1.173, 1.178, 0.9532)
ob_cylinder_004.location = (-0.2304, 0.1303, 5.106)
ob_cylinder_004.rotation_euler = (-0.06347, -0.04405, 0.1207)
ob_cylinder_004.scale = (1.05, 1.05, 0.7985)
ob_cylinder_005.location = (-0.191, 0.1005, 6.104)
ob_cylinder_005.rotation_euler = (0.0428, 0.07889, 0.1394)
ob_cylinder_005.scale = (0.7185, 0.7202, 0.7885)

# ---- collection membership
col_collection.objects.link(ob_cylinder)
col_collection.objects.link(ob_cylinder_001)
col_collection.objects.link(ob_cylinder_002)
col_collection.objects.link(ob_cylinder_003)
col_collection.objects.link(ob_cylinder_004)
col_collection.objects.link(ob_cylinder_005)

# ---- scene / render settings (as saved in the file)
scene.frame_start = 1; scene.frame_end = 250; scene.frame_set(2)
scene.render.engine = 'BLENDER_EEVEE_NEXT'
bpy.context.view_layer.update()

# ---- added for rendering (the .blend has no active camera and no usable light): camera, sun
cam_auto = bpy.data.cameras.new('AutoCamera')
cam_auto.lens = 50.0
cam_auto.sensor_width = 36.0
cam_auto.clip_end = 1000.0
ob_auto_camera = bpy.data.objects.new('AutoCamera', cam_auto)
scene.collection.objects.link(ob_auto_camera)
ob_auto_camera.location = (8.02543, -9.785, 10.0066)
ob_auto_camera.rotation_euler = (1.09748, -7.21219e-08, 0.694738)
scene.camera = ob_auto_camera
light_auto_sun = bpy.data.lights.new('AutoSun', 'SUN')
light_auto_sun.energy = 3.0
light_auto_sun.angle = 0.0523599
ob_auto_sun = bpy.data.objects.new('AutoSun', light_auto_sun)
scene.collection.objects.link(ob_auto_sun)
ob_auto_sun.rotation_euler = (0.872665, 0.174533, 0.523599)
bpy.context.view_layer.update()

